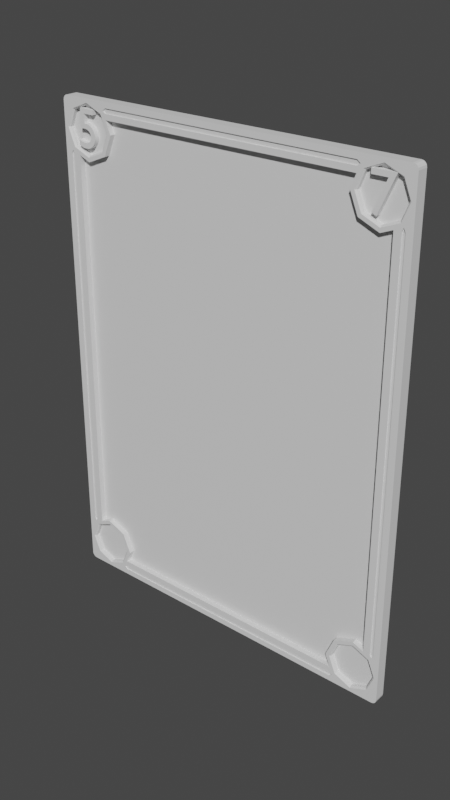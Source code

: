 # Source: Template.blend  (saved by Blender 3.2.14; exported with 4.5.12 LTS)
import bpy
from mathutils import Matrix  # noqa: F401  (used for matrix-valued properties, if any)

bpy.ops.wm.read_factory_settings(use_empty=True)
scene = bpy.context.scene
scene.name = 'Scene'

# ---- collections
col_collection = bpy.data.collections.new('Collection'); scene.collection.children.link(col_collection)

# ---- materials (node trees are filled in below, after node groups)
mat_card_level = bpy.data.materials.new('Card_Level')
mat_background = bpy.data.materials.new('BackGround')

# ---- node groups
ng_auto_smooth = bpy.data.node_groups.new('Auto Smooth', 'GeometryNodeTree')
_s = ng_auto_smooth.interface.new_socket(name='Geometry', in_out='OUTPUT', socket_type='NodeSocketGeometry')
_s = ng_auto_smooth.interface.new_socket(name='Geometry', in_out='INPUT', socket_type='NodeSocketGeometry')
_s = ng_auto_smooth.interface.new_socket(name='Angle', in_out='INPUT', socket_type='NodeSocketFloat')
_s.subtype = 'ANGLE'
_s.min_value = 0.0
_s.max_value = 3.142
ng_auto_smooth.is_modifier = True
_N = ng_auto_smooth.nodes; _L = ng_auto_smooth.links
n0 = _N.new('NodeGroupOutput'); n0.name = 'Group Output'; n0.location = (480, -100)
n1 = _N.new('NodeGroupInput'); n1.name = 'Group Input'; n1.location = (-420, -300)
n2 = _N.new('NodeGroupInput'); n2.name = 'Group Input.001'; n2.location = (-60, -100)
n3 = _N.new('GeometryNodeSetShadeSmooth'); n3.name = 'Set Shade Smooth'; n3.location = (120, -100)
n3.domain = 'EDGE'
n4 = _N.new('GeometryNodeSetShadeSmooth'); n4.name = 'Set Shade Smooth.001'; n4.location = (300, -100)
n5 = _N.new('GeometryNodeInputMeshEdgeAngle'); n5.name = 'Edge Angle'; n5.location = (-420, -220)
n6 = _N.new('GeometryNodeInputEdgeSmooth'); n6.name = 'Is Edge Smooth'; n6.location = (-60, -160)
n7 = _N.new('GeometryNodeInputShadeSmooth'); n7.name = 'Is Face Smooth'; n7.location = (-240, -340)
n8 = _N.new('FunctionNodeBooleanMath'); n8.name = 'Boolean Math'; n8.location = (-60, -220)
n9 = _N.new('FunctionNodeCompare'); n9.name = 'Compare'; n9.location = (-240, -180)
n9.operation = 'LESS_EQUAL'
_L.new(n5.outputs[0], n9.inputs[0])
_L.new(n4.outputs[0], n0.inputs[0])
_L.new(n1.outputs[1], n9.inputs[1])
_L.new(n9.outputs[0], n8.inputs[0])
_L.new(n7.outputs[0], n8.inputs[1])
_L.new(n2.outputs[0], n3.inputs[0])
_L.new(n6.outputs[0], n3.inputs[1])
_L.new(n3.outputs[0], n4.inputs[0])
_L.new(n8.outputs[0], n3.inputs[2])
n0.is_active_output = True

# ---- material node trees
mat_card_level.use_nodes = True; mat_card_level.node_tree.nodes.clear()
_N = mat_card_level.node_tree.nodes; _L = mat_card_level.node_tree.links
n0 = _N.new('ShaderNodeBsdfPrincipled'); n0.name = 'Principled BSDF'; n0.location = (10, 300)
n0.distribution = 'GGX'
n0.subsurface_method = 'RANDOM_WALK_SKIN'
n0.inputs[3].default_value = 1.45
n0.inputs[27].default_value = (0.0, 0.0, 0.0, 1.0)
n0.inputs[28].default_value = 1.0
n1 = _N.new('ShaderNodeOutputMaterial'); n1.name = 'Material Output'; n1.location = (300, 300)
_L.new(n0.outputs[0], n1.inputs[0])
n1.is_active_output = True
mat_background.use_nodes = True; mat_background.node_tree.nodes.clear()
_N = mat_background.node_tree.nodes; _L = mat_background.node_tree.links
n0 = _N.new('ShaderNodeBsdfPrincipled'); n0.name = 'Principled BSDF'; n0.location = (10, 300)
n0.distribution = 'GGX'
n0.subsurface_method = 'RANDOM_WALK_SKIN'
n0.inputs[3].default_value = 1.45
n0.inputs[27].default_value = (0.0, 0.0, 0.0, 1.0)
n0.inputs[28].default_value = 1.0
n1 = _N.new('ShaderNodeOutputMaterial'); n1.name = 'Material Output'; n1.location = (300, 300)
_L.new(n0.outputs[0], n1.inputs[0])
n1.is_active_output = True

# ---- world
world_world = bpy.data.worlds.new('World'); scene.world = world_world
world_world.use_nodes = True; world_world.node_tree.nodes.clear()
_N = world_world.node_tree.nodes; _L = world_world.node_tree.links
n0 = _N.new('ShaderNodeOutputWorld'); n0.name = 'World Output'; n0.location = (300, 300)
n1 = _N.new('ShaderNodeBackground'); n1.name = 'Background'; n1.location = (10, 300)
n1.inputs[0].default_value = (0.05088, 0.05088, 0.05088, 1.0)
_L.new(n1.outputs[0], n0.inputs[0])
n0.is_active_output = True
world_world.color = (0.05088, 0.05088, 0.05088)
world_world.use_sun_shadow = False
world_world.sun_shadow_jitter_overblur = 0.0

# ---- meshes
me_plane = bpy.data.meshes.new('Plane')
me_plane.from_pydata([(-3.2, 2.026e-08, 0.1), (-3.2, 3.934e-08, -0.1), (0.0, 4.36, 0.1), (0.0, 4.36, -0.1), (-2.9, 3.934e-08, -0.1), (-2.9, 4.36, -0.1), (-2.9, 2.026e-08, 0.1), (-2.9, 4.36, 0.1), (-3.2, 4.08, 0.1), (-3.2, 4.08, -0.1), (0.0, 4.08, 0.1), (-3.11, 4.36, 0.1), (-3.2, 4.271, 0.1), (-3.145, 4.353, 0.1), (-3.174, 4.334, 0.1), (-3.193, 4.305, 0.1), (-3.2, 4.271, -0.1), (-3.11, 4.36, -0.1), (-3.193, 4.305, -0.1), (-3.174, 4.334, -0.1), (-3.145, 4.353, -0.1), (0.0, 3.934e-08, -0.1), (-2.9, 1.589e-08, -9.686e-08), (-2.7, 4.36, -1.714e-07), (-2.7, 4.36, 0.1), (-2.346, 4.214, -1.714e-07), (-2.346, 4.214, 0.1), (-2.2, 3.86, -1.714e-07), (-2.2, 3.86, 0.1), (-2.346, 3.506, -1.714e-07), (-2.346, 3.506, 0.1), (-2.7, 3.36, -1.714e-07), (-2.7, 3.36, 0.1), (-3.054, 3.506, -1.714e-07), (-3.054, 3.506, 0.1), (-3.2, 3.86, -1.714e-07), (-3.054, 4.214, -1.714e-07), (-3.054, 4.214, 0.1), (-2.417, 4.143, 0.01), (-2.7, 4.26, 0.01), (-2.3, 3.86, 0.01), (-2.417, 3.577, 0.01), (-2.7, 3.46, 0.01), (-2.983, 3.577, 0.01), (-3.1, 3.86, 0.01), (-2.983, 4.143, 0.01), (0.0, 4.08, -2.384e-07), (0.0, 1.589e-08, -9.686e-08), (-2.9, 4.08, -2.384e-07), (0.0, 4.08, -0.1), (-2.9, 4.08, -0.1), (-2.291, 4.08, 0.1), (-2.291, 4.36, -0.1), (-2.291, 4.36, 0.1), (-2.291, 4.08, -0.1), (-2.291, 4.08, -2.384e-07), (-3.2, 3.443, -0.1), (-2.9, 3.443, 0.1), (-2.9, 3.443, -0.1), (-3.2, 3.443, 0.1), (-2.9, 3.443, -2.163e-07), (-3.2, 3.86, 0.1), (-3.2, 3.86, -0.1), (-2.9, 3.86, -0.1), (-2.7, 4.36, 0.1), (-2.7, 4.36, -0.1), (-2.7, 4.08, -0.1), (-2.417, 4.143, 0.07329), (-2.397, 4.163, 0.1), (-2.7, 4.289, 0.1), (-2.7, 4.26, 0.07329), (-2.271, 3.86, 0.1), (-2.3, 3.86, 0.07329), (-2.417, 3.577, 0.07329), (-2.397, 3.557, 0.1), (-2.7, 3.46, 0.07329), (-2.7, 3.431, 0.1), (-3.003, 3.557, 0.1), (-2.983, 3.577, 0.07329), (-3.1, 3.86, 0.07329), (-3.129, 3.86, 0.1), (-2.983, 4.143, 0.07329), (-3.003, 4.163, 0.1), (-2.391, 4.08, 0.07329), (-2.362, 4.08, 0.1), (-2.9, 3.543, 0.07329), (-2.9, 3.514, 0.1), (-3.081, 0.0, 0.1), (-3.021, 0.0, 0.1), (-3.021, 3.443, 0.1), (-3.081, 3.443, 0.1), (-3.051, 3.506, 0.1), (-3.081, -8.742e-10, 0.08), (-3.021, -8.742e-10, 0.08), (-3.021, 3.443, 0.08), (-3.081, 3.443, 0.08), (-3.051, 3.506, 0.08), (0.0, 4.261, 0.1), (0.0, 4.177, 0.1), (-2.291, 4.177, 0.1), (-2.346, 4.217, 0.1), (-2.291, 4.261, 0.1), (0.0, 4.261, 0.08), (0.0, 4.177, 0.08), (-2.291, 4.177, 0.08), (-2.346, 4.217, 0.08), (-2.291, 4.261, 0.08)], [], [(5, 17, 11, 7), (54, 52, 3, 49), (8, 12, 16, 9), (9, 16, 18, 19, 20, 17, 5, 50), (65, 5, 7, 64), (62, 9, 50, 63), (61, 8, 9, 62), (11, 17, 20, 13), (13, 20, 19, 14), (14, 19, 18, 15), (15, 18, 16, 12), (37, 14, 15, 12, 8), (4, 50, 49, 21), (57, 6, 22, 60), (25, 26, 51, 28, 27), (27, 28, 30, 29), (29, 30, 32, 31), (31, 32, 57, 34, 33), (33, 34, 61, 35), (79, 78, 43, 44), (14, 37, 7, 11, 13), (23, 25, 27, 29, 31, 33, 35, 36), (81, 79, 44, 45), (73, 72, 40, 41), (72, 83, 67, 38, 40), (28, 51, 84, 71), (34, 57, 86, 77), (86, 57, 32, 76), (75, 73, 41, 42), (38, 39, 45, 44, 43, 42, 41, 40), (32, 30, 74, 76), (70, 81, 45, 39), (37, 61, 80, 82), (61, 34, 77, 80), (30, 28, 71, 74), (84, 51, 26, 68), (24, 37, 82, 69), (47, 46, 48, 22), (26, 24, 69, 68), (10, 51, 55, 46), (78, 85, 75, 42, 43), (26, 51, 99, 100), (3, 52, 53, 2), (66, 65, 52, 54), (0, 59, 56, 1), (57, 34, 91, 89), (1, 56, 58, 4), (59, 61, 62, 56), (56, 62, 63, 58), (61, 37, 8), (50, 5, 65, 66), (52, 65, 64, 53), (64, 7, 37, 24), (51, 10, 98, 99), (24, 26, 53, 64), (59, 0, 87, 90), (61, 59, 34), (68, 69, 70, 67), (84, 68, 67, 83), (74, 71, 72, 73), (76, 74, 73, 75), (86, 76, 75, 85), (80, 77, 78, 79), (82, 80, 79, 81), (69, 82, 81, 70), (71, 84, 83, 72), (77, 86, 85, 78), (67, 70, 39, 38), (91, 90, 95, 96), (88, 89, 94, 93), (6, 57, 89, 88), (34, 59, 90, 91), (93, 94, 95, 92), (96, 95, 94), (90, 87, 92, 95), (89, 91, 96, 94), (100, 99, 104, 105), (101, 100, 105, 106), (2, 53, 101, 97), (53, 26, 100, 101), (103, 102, 106, 104), (106, 105, 104), (99, 98, 103, 104), (97, 101, 106, 102)])
me_plane.polygons.foreach_set('material_index', [0, 0, 0, 0, 0, 0, 0, 0, 0, 0, 0, 0, 0, 0, 0, 0, 0, 0, 0, 0, 0, 0, 0, 0, 0, 0, 0, 0, 0, 1, 0, 0, 0, 0, 0, 0, 0, 1, 0, 0, 0, 0, 0, 0, 0, 0, 0, 0, 0, 0, 0, 0, 0, 0, 0, 0, 0, 0, 0, 0, 0, 0, 0, 0, 0, 0, 0, 0, 0, 0, 0, 0, 1, 1, 0, 0, 0, 0, 0, 0, 1, 1, 0, 0])
_uv = me_plane.uv_layers.new(name='UVMap')
_uv.uv.foreach_set('vector', [0.2051, 0.9683, 0.1593, 0.9683, 0.1593, 0.9683, 0.2051, 0.9683, 0.338, 0.9072, 0.338, 0.9683, 0.8381, 0.9683, 0.8381, 0.9072, 0.1397, 0.9072, 0.1397, 0.9488, 0.1397, 0.9488, 0.1397, 0.9072, 0.1397, 0.9072, 0.1397, 0.9488, 0.1412, 0.9563, 0.1454, 0.9626, 0.1518, 0.9669, 0.1593, 0.9683, 0.2051, 0.9683, 0.2051, 0.9072, 0.2488, 0.9683, 0.2051, 0.9683, 0.2051, 0.9683, 0.2488, 0.9683, 0.1397, 0.8591, 0.1397, 0.9072, 0.2051, 0.9072, 0.2051, 0.8591, 0.1397, 0.8591, 0.1397, 0.9072, 0.1397, 0.9072, 0.1397, 0.8591, 0.1593, 0.9683, 0.1593, 0.9683, 0.1518, 0.9669, 0.1518, 0.9669, 0.1518, 0.9669, 0.1518, 0.9669, 0.1454, 0.9626, 0.1454, 0.9626, 0.1454, 0.9626, 0.1454, 0.9626, 0.1412, 0.9563, 0.1412, 0.9563, 0.1412, 0.9563, 0.1412, 0.9563, 0.1397, 0.9488, 0.1397, 0.9488, 0.1716, 0.9363, 0.1454, 0.9626, 0.1412, 0.9563, 0.1397, 0.9488, 0.1397, 0.9072, 0.2051, 0.01663, 0.2051, 0.9072, 0.8381, 0.9072, 0.8381, 0.01663, 0.2051, 0.7681, 0.2051, 0.01663, 0.2051, 0.01663, 0.2051, 0.7681, 0.326, 0.9363, 0.326, 0.9363, 0.338, 0.9072, 0.3579, 0.8591, 0.3579, 0.8591, 0.3579, 0.8591, 0.3579, 0.8591, 0.326, 0.782, 0.326, 0.782, 0.326, 0.782, 0.326, 0.782, 0.2488, 0.75, 0.2488, 0.75, 0.2488, 0.75, 0.2488, 0.75, 0.2051, 0.7681, 0.1716, 0.782, 0.1716, 0.782, 0.1716, 0.782, 0.1716, 0.782, 0.1397, 0.8591, 0.1397, 0.8591, 0.1615, 0.8591, 0.1871, 0.7974, 0.1871, 0.7974, 0.1615, 0.8591, 0.1454, 0.9626, 0.1716, 0.9363, 0.2051, 0.9683, 0.1593, 0.9683, 0.1518, 0.9669, 0.2488, 0.9683, 0.326, 0.9363, 0.3579, 0.8591, 0.326, 0.782, 0.2488, 0.75, 0.1716, 0.782, 0.1397, 0.8591, 0.1716, 0.9363, 0.1871, 0.9209, 0.1615, 0.8591, 0.1615, 0.8591, 0.1871, 0.9209, 0.3105, 0.7974, 0.3361, 0.8591, 0.3361, 0.8591, 0.3105, 0.7974, 0.3361, 0.8591, 0.3162, 0.9072, 0.3105, 0.9209, 0.3105, 0.9209, 0.3361, 0.8591, 0.3579, 0.8591, 0.338, 0.9072, 0.3225, 0.9072, 0.3424, 0.8591, 0.1716, 0.782, 0.2051, 0.7681, 0.2051, 0.7836, 0.1826, 0.7929, 0.2051, 0.7836, 0.2051, 0.7681, 0.2488, 0.75, 0.2488, 0.7655, 0.2488, 0.7718, 0.3105, 0.7974, 0.3105, 0.7974, 0.2488, 0.7718, 0.3105, 0.9209, 0.2488, 0.9465, 0.1871, 0.9209, 0.1615, 0.8591, 0.1871, 0.7974, 0.2488, 0.7718, 0.3105, 0.7974, 0.3361, 0.8591, 0.2488, 0.75, 0.326, 0.782, 0.315, 0.7929, 0.2488, 0.7655, 0.2488, 0.9465, 0.1871, 0.9209, 0.1871, 0.9209, 0.2488, 0.9465, 0.1716, 0.9363, 0.1397, 0.8591, 0.1552, 0.8591, 0.1826, 0.9253, 0.1397, 0.8591, 0.1716, 0.782, 0.1826, 0.7929, 0.1552, 0.8591, 0.326, 0.782, 0.3579, 0.8591, 0.3424, 0.8591, 0.315, 0.7929, 0.3225, 0.9072, 0.338, 0.9072, 0.326, 0.9363, 0.315, 0.9253, 0.2488, 0.9683, 0.1716, 0.9363, 0.1826, 0.9253, 0.2488, 0.9528, 0.8381, 0.01663, 0.8381, 0.9072, 0.2051, 0.9072, 0.2051, 0.01663, 0.326, 0.9363, 0.2488, 0.9683, 0.2488, 0.9528, 0.315, 0.9253, 0.8381, 0.9072, 0.338, 0.9072, 0.338, 0.9072, 0.8381, 0.9072, 0.1871, 0.7974, 0.2051, 0.79, 0.2488, 0.7718, 0.2488, 0.7718, 0.1871, 0.7974, 0.326, 0.9363, 0.338, 0.9072, 0.338, 0.9284, 0.326, 0.9371, 0.8381, 0.9683, 0.338, 0.9683, 0.338, 0.9683, 0.8381, 0.9683, 0.2488, 0.9072, 0.2488, 0.9683, 0.338, 0.9683, 0.338, 0.9072, 0.1397, 0.01663, 0.1397, 0.7681, 0.1397, 0.7681, 0.1397, 0.01663, 0.2051, 0.7681, 0.1716, 0.782, 0.1721, 0.782, 0.1788, 0.7681, 0.1397, 0.01663, 0.1397, 0.7681, 0.2051, 0.7681, 0.2051, 0.01663, 0.1397, 0.7681, 0.1397, 0.8591, 0.1397, 0.8591, 0.1397, 0.7681, 0.1397, 0.7681, 0.1397, 0.8591, 0.2051, 0.8591, 0.2051, 0.7681, 0.1397, 0.8591, 0.1716, 0.9363, 0.1397, 0.9072, 0.2051, 0.9072, 0.2051, 0.9683, 0.2488, 0.9683, 0.2488, 0.9072, 0.338, 0.9683, 0.2488, 0.9683, 0.2488, 0.9683, 0.338, 0.9683, 0.2488, 0.9683, 0.2051, 0.9683, 0.1716, 0.9363, 0.2488, 0.9683, 0.338, 0.9072, 0.8381, 0.9072, 0.8381, 0.9284, 0.338, 0.9284, 0.2488, 0.9683, 0.326, 0.9363, 0.338, 0.9683, 0.2488, 0.9683, 0.1397, 0.7681, 0.1397, 0.01663, 0.1657, 0.01663, 0.1657, 0.7681, 0.1397, 0.8591, 0.1397, 0.7681, 0.1716, 0.782, 0.315, 0.9253, 0.2488, 0.9528, 0.2488, 0.9465, 0.3105, 0.9209, 0.3225, 0.9072, 0.315, 0.9253, 0.3105, 0.9209, 0.3162, 0.9072, 0.315, 0.7929, 0.3424, 0.8591, 0.3361, 0.8591, 0.3105, 0.7974, 0.2488, 0.7655, 0.315, 0.7929, 0.3105, 0.7974, 0.2488, 0.7718, 0.2051, 0.7836, 0.2488, 0.7655, 0.2488, 0.7718, 0.2051, 0.79, 0.1552, 0.8591, 0.1826, 0.7929, 0.1871, 0.7974, 0.1615, 0.8591, 0.1826, 0.9253, 0.1552, 0.8591, 0.1615, 0.8591, 0.1871, 0.9209, 0.2488, 0.9528, 0.1826, 0.9253, 0.1871, 0.9209, 0.2488, 0.9465, 0.3424, 0.8591, 0.3225, 0.9072, 0.3162, 0.9072, 0.3361, 0.8591, 0.1826, 0.7929, 0.2051, 0.7836, 0.2051, 0.79, 0.1871, 0.7974, 0.3105, 0.9209, 0.2488, 0.9465, 0.2488, 0.9465, 0.3105, 0.9209, 0.1721, 0.782, 0.1657, 0.7681, 0.1657, 0.7681, 0.1721, 0.782, 0.1788, 0.01663, 0.1788, 0.7681, 0.1788, 0.7681, 0.1788, 0.01663, 0.2051, 0.01663, 0.2051, 0.7681, 0.1788, 0.7681, 0.1788, 0.01663, 0.1716, 0.782, 0.1397, 0.7681, 0.1657, 0.7681, 0.1721, 0.782, 0.1788, 0.01663, 0.1788, 0.7681, 0.1657, 0.7681, 0.1657, 0.01663, 0.1721, 0.782, 0.1657, 0.7681, 0.1788, 0.7681, 0.1657, 0.7681, 0.1657, 0.01663, 0.1657, 0.01663, 0.1657, 0.7681, 0.1788, 0.7681, 0.1721, 0.782, 0.1721, 0.782, 0.1788, 0.7681, 0.326, 0.9371, 0.338, 0.9284, 0.338, 0.9284, 0.326, 0.9371, 0.338, 0.9467, 0.326, 0.9371, 0.326, 0.9371, 0.338, 0.9467, 0.8381, 0.9683, 0.338, 0.9683, 0.338, 0.9467, 0.8381, 0.9467, 0.338, 0.9683, 0.326, 0.9363, 0.326, 0.9371, 0.338, 0.9467, 0.8381, 0.9284, 0.8381, 0.9467, 0.338, 0.9467, 0.338, 0.9284, 0.338, 0.9467, 0.326, 0.9371, 0.338, 0.9284, 0.338, 0.9284, 0.8381, 0.9284, 0.8381, 0.9284, 0.338, 0.9284, 0.8381, 0.9467, 0.338, 0.9467, 0.338, 0.9467, 0.8381, 0.9467])
me_plane.materials.append(mat_card_level)
me_plane.materials.append(mat_background)
me_plane.update()

# ---- curves / text
txt_text_002 = bpy.data.curves.new('Text.002', 'FONT')
txt_text_002.dimensions = '2D'
txt_text_002.body = '5'
txt_text_002.align_x = 'CENTER'
txt_text_002.align_y = 'CENTER'
txt_text_002.size = 0.9
txt_text_003 = bpy.data.curves.new('Text.003', 'FONT')
txt_text_003.dimensions = '2D'
txt_text_003.body = '7'
txt_text_003.align_x = 'CENTER'
txt_text_003.align_y = 'CENTER'
txt_text_003.size = 0.9

# ---- objects
ob_template = bpy.data.objects.new('Template', me_plane)
ob_text = bpy.data.objects.new('Text', txt_text_002)
ob_text_001 = bpy.data.objects.new('Text.001', txt_text_003)

# ---- transforms, parenting, visibility, modifiers, constraints
ob_template.location = (0.0, 0.0, 0.0)
ob_template.rotation_euler = (1.571, 0.0, 0.0)
_m = ob_template.modifiers.new('Mirror', 'MIRROR')
_m.use_axis = (True, True, False)
_m = ob_template.modifiers.new('Auto Smooth', 'NODES')
_m.node_group = ng_auto_smooth
_gi = [s.identifier for s in ng_auto_smooth.interface.items_tree if s.item_type == 'SOCKET' and s.in_out == 'INPUT']
_m[_gi[1]] = 0.5236  # Angle
ob_text.parent = ob_template
ob_text.matrix_parent_inverse = Matrix(((1.0, 0.0, 0.0, -0.0), (0.0, -4.371e-08, 1.0, 0.0), (0.0, -1.0, -4.371e-08, 0.0), (-0.0, 0.0, -0.0, 1.0)))
ob_text.location = (-2.707, -0.1018, 3.851)
ob_text.rotation_euler = (1.571, 0.0, 0.0)
_m = ob_text.modifiers.new('Solidify', 'SOLIDIFY')
_m.thickness = 0.14
ob_text_001.parent = ob_template
ob_text_001.matrix_parent_inverse = Matrix(((1.0, 0.0, 0.0, -0.0), (0.0, -4.371e-08, 1.0, 0.0), (0.0, -1.0, -4.371e-08, 0.0), (-0.0, 0.0, -0.0, 1.0)))
ob_text_001.location = (2.692, -0.1018, 3.851)
ob_text_001.rotation_euler = (1.571, 0.0, 0.0)
_m = ob_text_001.modifiers.new('Solidify', 'SOLIDIFY')
_m.thickness = 0.14

# ---- collection membership
col_collection.objects.link(ob_template)
col_collection.objects.link(ob_text)
col_collection.objects.link(ob_text_001)

# ---- scene / render settings (as saved in the file)
scene.frame_start = 1; scene.frame_end = 250; scene.frame_set(1)
scene.render.engine = 'CYCLES'
scene.render.resolution_x = 1080
scene.render.resolution_y = 1920
scene.cycles.sampling_pattern = 'TABULATED_SOBOL'
scene.cycles.use_light_tree = False
scene.view_settings.view_transform = 'Filmic'
bpy.context.view_layer.update()

# ---- added for rendering (the .blend has no active camera and no usable light): camera, sun
cam_auto = bpy.data.cameras.new('AutoCamera')
cam_auto.lens = 50.0
cam_auto.sensor_width = 36.0
cam_auto.clip_end = 1000.0
ob_auto_camera = bpy.data.objects.new('AutoCamera', cam_auto)
scene.collection.objects.link(ob_auto_camera)
ob_auto_camera.location = (10.01, -12.0129, 8.00797)
ob_auto_camera.rotation_euler = (1.09748, -7.21219e-08, 0.694738)
scene.camera = ob_auto_camera
light_auto_sun = bpy.data.lights.new('AutoSun', 'SUN')
light_auto_sun.energy = 3.0
light_auto_sun.angle = 0.0523599
ob_auto_sun = bpy.data.objects.new('AutoSun', light_auto_sun)
scene.collection.objects.link(ob_auto_sun)
ob_auto_sun.rotation_euler = (0.872665, 0.174533, 0.523599)
bpy.context.view_layer.update()
